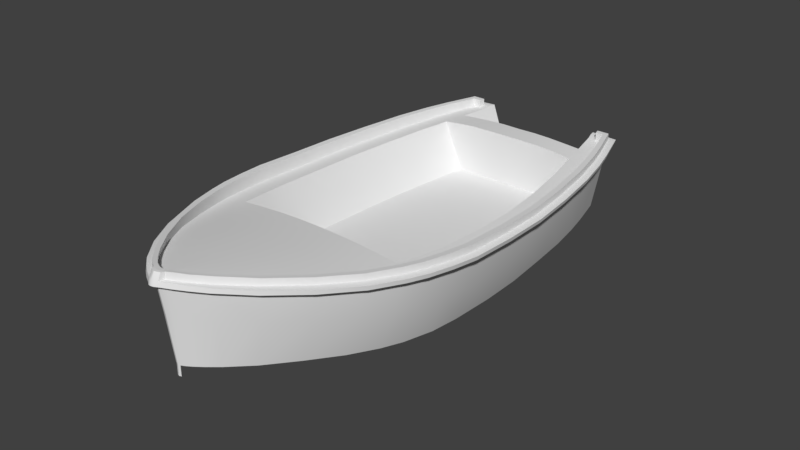 # Source: Boat_big_04.blend  (saved by Blender 2.79.1; exported with 4.5.12 LTS)
import bpy
from mathutils import Matrix  # noqa: F401  (used for matrix-valued properties, if any)

bpy.ops.wm.read_factory_settings(use_empty=True)
scene = bpy.context.scene
scene.name = 'Scene'

# ---- collections
col_collection_1 = bpy.data.collections.new('Collection 1'); scene.collection.children.link(col_collection_1)
col_collection_2 = bpy.data.collections.new('Collection 2'); scene.collection.children.link(col_collection_2)
col_collection_2.hide_render = True
col_collection_2.hide_viewport = True

# ---- materials (node trees are filled in below, after node groups)
mat_material_test = bpy.data.materials.new('Material_test')
mat_material_test.alpha_threshold = 0.0
mat_material_test.use_transparent_shadow = False
mat_material_test.roughness = 0.5
mat_glass = bpy.data.materials.new('Glass')
mat_glass.alpha_threshold = 0.0
mat_glass.use_transparent_shadow = False
mat_glass.roughness = 0.5

# ---- node groups
ng_auto_smooth = bpy.data.node_groups.new('Auto Smooth', 'GeometryNodeTree')
_s = ng_auto_smooth.interface.new_socket(name='Geometry', in_out='OUTPUT', socket_type='NodeSocketGeometry')
_s = ng_auto_smooth.interface.new_socket(name='Geometry', in_out='INPUT', socket_type='NodeSocketGeometry')
_s = ng_auto_smooth.interface.new_socket(name='Angle', in_out='INPUT', socket_type='NodeSocketFloat')
_s.subtype = 'ANGLE'
_s.min_value = 0.0
_s.max_value = 3.142
ng_auto_smooth.is_modifier = True
_N = ng_auto_smooth.nodes; _L = ng_auto_smooth.links
n0 = _N.new('NodeGroupOutput'); n0.name = 'Group Output'; n0.location = (480, -100)
n1 = _N.new('NodeGroupInput'); n1.name = 'Group Input'; n1.location = (-420, -300)
n2 = _N.new('NodeGroupInput'); n2.name = 'Group Input.001'; n2.location = (-60, -100)
n3 = _N.new('GeometryNodeSetShadeSmooth'); n3.name = 'Set Shade Smooth'; n3.location = (120, -100)
n3.domain = 'EDGE'
n4 = _N.new('GeometryNodeSetShadeSmooth'); n4.name = 'Set Shade Smooth.001'; n4.location = (300, -100)
n5 = _N.new('GeometryNodeInputMeshEdgeAngle'); n5.name = 'Edge Angle'; n5.location = (-420, -220)
n6 = _N.new('GeometryNodeInputEdgeSmooth'); n6.name = 'Is Edge Smooth'; n6.location = (-60, -160)
n7 = _N.new('GeometryNodeInputShadeSmooth'); n7.name = 'Is Face Smooth'; n7.location = (-240, -340)
n8 = _N.new('FunctionNodeBooleanMath'); n8.name = 'Boolean Math'; n8.location = (-60, -220)
n9 = _N.new('FunctionNodeCompare'); n9.name = 'Compare'; n9.location = (-240, -180)
n9.operation = 'LESS_EQUAL'
_L.new(n5.outputs[0], n9.inputs[0])
_L.new(n4.outputs[0], n0.inputs[0])
_L.new(n1.outputs[1], n9.inputs[1])
_L.new(n9.outputs[0], n8.inputs[0])
_L.new(n7.outputs[0], n8.inputs[1])
_L.new(n2.outputs[0], n3.inputs[0])
_L.new(n6.outputs[0], n3.inputs[1])
_L.new(n3.outputs[0], n4.inputs[0])
_L.new(n8.outputs[0], n3.inputs[2])
n0.is_active_output = True

# ---- material node trees
mat_material_test.use_nodes = True; mat_material_test.node_tree.nodes.clear()
_N = mat_material_test.node_tree.nodes; _L = mat_material_test.node_tree.links
n0 = _N.new('ShaderNodeOutputMaterial'); n0.name = 'Material Output'; n0.location = (300, 300)
n1 = _N.new('ShaderNodeBsdfPrincipled'); n1.name = 'Principled BSDF'; n1.location = (-70, 359)
n1.width = 150
n1.subsurface_method = 'BURLEY'
n1.inputs[3].default_value = 1.45
n1.inputs[9].default_value = (1.0, 1.0, 1.0)
n1.inputs[13].default_value = 0.25
_L.new(n1.outputs[0], n0.inputs[0])
n0.is_active_output = True
mat_glass.use_nodes = True; mat_glass.node_tree.nodes.clear()
_N = mat_glass.node_tree.nodes; _L = mat_glass.node_tree.links
n0 = _N.new('ShaderNodeOutputMaterial'); n0.name = 'Material Output'; n0.location = (300, 300)
n1 = _N.new('ShaderNodeBsdfGlass'); n1.name = 'Glass BSDF'; n1.location = (10, 300)
n1.distribution = 'BECKMANN'
n1.inputs[0].default_value = (0.8, 0.8, 0.8, 1.0)
n1.inputs[2].default_value = 1.45
_L.new(n1.outputs[0], n0.inputs[0])
n0.is_active_output = True

# ---- world
world_world = bpy.data.worlds.new('World'); scene.world = world_world
world_world.color = (0.05088, 0.05088, 0.05088)
world_world.use_sun_shadow = False
world_world.sun_shadow_jitter_overblur = 0.0
world_world.cycles.sampling_method = 'MANUAL'

# ---- meshes
me_cube_001 = bpy.data.meshes.new('Cube.001')
me_cube_001.from_pydata([(0.0, -0.9298, -0.03634), (0.0, 1.585, -0.08528), (0.2506, -2.488, -0.09876), (0.6738, -1.955, 0.5733), (0.7433, -1.629, -0.2203), (0.411, -2.265, -0.1314), (0.5505, -2.322, 0.6506), (0.7799, -1.993, 0.5987), (0.9714, -1.642, 0.5478), (1.085, -1.341, 0.5161), (1.142, -1.149, 0.4994), (1.09, 1.236, 0.4266), (1.161, 0.7641, 0.4255), (1.21, 0.2943, 0.4295), (1.222, -0.1721, 0.4407), (1.222, -0.6359, 0.4639), (0.9753, -0.01901, -0.3535), (0.9663, 0.3913, -0.3555), (0.8864, 1.257, -0.3525), (0.9419, 1.833, 0.4273), (0.7825, 1.833, -0.3472), (1.012, 1.586, 0.4275), (0.0, -0.6992, -0.05326), (0.6837, -0.6988, -0.05371), (0.5859, 1.31, -0.08819), (0.6446, 0.8653, -0.09281), (0.6818, 0.4457, -0.09311), (0.697, -0.01479, -0.08541), (0.6949, -0.401, -0.07057), (0.0, -0.401, -0.07056), (0.0, -0.01537, -0.08537), (0.0, 0.8635, -0.09277), (0.5384, 1.585, -0.08527), (1.189, -0.8979, 0.4809), (0.9348, -0.636, 0.4083), (0.9045, -0.8973, 0.4286), (0.9476, -0.1715, 0.3859), (0.9399, 0.296, 0.3771), (0.8935, 0.764, 0.3799), (0.7477, 1.586, 0.4007), (0.8219, 1.236, 0.3905), (0.4848, 2.182, -0.3479), (0.6248, 2.183, 0.4268), (0.1657, -2.58, -0.08727), (0.8679, -1.149, 0.4521), (0.8272, -1.325, 0.4737), (0.7448, -1.606, 0.5157), (0.6088, -1.943, 0.5791), (0.4358, -2.282, 0.6425), (0.6994, 1.833, 0.4063), (0.6353, -0.9265, -0.03983), (0.832, -1.615, 0.5066), (0.0, -2.706, -0.07221), (0.0, -1.149, 0.5014), (0.0, -1.315, 0.5214), (0.0, -1.587, 0.5591), (0.0, -1.921, 0.6085), (0.0, -2.269, 0.6595), (0.0, 1.822, 0.4384), (0.0, 1.568, 0.4463), (0.0, 0.4456, -0.09311), (0.0, 1.31, -0.08815), (0.0, -2.766, 0.3958), (0.0, 2.182, 0.1089), (1.02, 1.236, 0.06769), (0.5162, -2.312, 0.3207), (0.7311, -1.985, 0.2578), (0.9089, -1.645, 0.1997), (1.017, -1.354, 0.1607), (1.073, -1.151, 0.1354), (1.087, 0.7909, 0.06459), (1.134, 0.3147, 0.06315), (1.145, -0.1207, 0.0604), (1.146, -0.5808, 0.07748), (0.8809, 1.833, 0.07314), (0.9466, 1.585, 0.07152), (1.115, -0.8798, 0.1117), (0.5102, 2.182, 0.1089), (0.1876, -2.642, 0.3766), (0.0, 1.83, 0.1058), (0.5798, 1.833, 0.108), (1.2, 0.2951, 0.3892), (0.5455, -2.332, 0.6117), (1.212, -0.1701, 0.3995), (0.7732, -2.0, 0.5595), (1.003, 1.586, 0.3875), (1.212, -0.6362, 0.4224), (0.9631, -1.65, 0.5089), (0.1982, -2.677, 0.6703), (0.5287, 2.182, 0.07007), (0.0, 2.182, 0.0685), (1.076, -1.349, 0.4766), (0.0, -2.812, 0.6937), (1.133, -1.156, 0.4596), (0.9338, 1.833, 0.3873), (1.151, 0.7641, 0.3853), (1.081, 1.236, 0.3866), (1.18, -0.9003, 0.4407), (0.65, 2.183, 0.3881), (0.0, -2.862, 0.7364), (0.0, 2.249, 0.109), (0.0, 2.249, 0.06856), (0.0, -2.874, 0.6957), (1.278, 0.2956, 0.4181), (1.228, 0.7694, 0.4143), (0.235, -2.717, 0.7145), (0.5988, -2.359, 0.6475), (0.8381, -2.026, 0.5928), (1.035, -1.664, 0.5398), (1.152, -1.356, 0.5074), (1.211, -1.16, 0.4903), (1.157, 1.245, 0.4157), (1.006, 1.85, 0.4166), (1.29, -0.1744, 0.4296), (1.291, -0.6421, 0.4535), (1.258, -0.9074, 0.4712), (1.078, 1.599, 0.4165), (0.9984, 1.85, 0.3766), (1.069, 1.599, 0.3764), (1.249, -0.9103, 0.4309), (0.6107, 2.25, 0.427), (0.4964, 2.249, 0.109), (0.2328, -2.729, 0.6722), (0.5149, 2.249, 0.07012), (1.268, 0.2962, 0.3776), (0.5936, -2.369, 0.6086), (1.28, -0.1731, 0.3884), (0.8311, -2.034, 0.5538), (1.281, -0.643, 0.4121), (1.026, -1.672, 0.5008), (1.143, -1.363, 0.4677), (1.201, -1.167, 0.4504), (0.9289, -1.331, 0.4639), (1.218, 0.7694, 0.374), (1.148, 1.245, 0.3755), (0.6359, 2.25, 0.3882), (0.0, 2.182, -0.3485), (0.0, 2.127, 0.1089), (0.8253, 2.183, 0.4266), (0.6945, 2.182, -0.3464), (0.6364, 2.127, 0.4122), (0.9763, -1.151, 0.4421), (0.9274, 1.236, 0.3817), (0.521, 2.127, 0.1089), (1.056, -0.166, 0.377), (1.049, -0.631, 0.3978), (0.8631, 2.252, 0.3782), (0.3367, -2.565, 0.692), (0.9066, -1.11, -0.2886), (0.843, -1.33, -0.2662), (0.5837, -1.958, -0.1727), (0.9762, -0.4917, -0.3334), (0.933, 0.8482, -0.3474), (0.8893, 1.833, 0.3902), (1.161, -0.6284, 0.391), (1.163, -0.1631, 0.3712), (1.032, 1.236, 0.3741), (1.084, -1.151, 0.4343), (1.03, -1.337, 0.4556), (0.9186, -1.624, 0.498), (0.7387, -1.969, 0.567), (0.5116, -2.3, 0.6375), (0.8331, 1.591, -0.3495), (0.9625, -0.8023, -0.3123), (1.128, -0.8918, 0.4123), (1.152, 0.2984, 0.3644), (1.103, 0.7649, 0.3657), (0.9546, 1.586, 0.3833), (0.2985, -2.552, 0.3624), (0.7716, 2.182, 0.07405), (0.8181, 2.183, 0.3863), (0.3157, -2.579, 0.6533), (0.3596, -2.615, 0.6933), (0.8773, 2.247, 0.4172), (0.3561, -2.626, 0.6536), (0.306, -2.541, 0.6858), (0.1691, -2.675, 0.7119), (0.0, -2.77, 0.73), (0.1469, -2.636, 0.7085), (0.0, -2.692, 0.7219), (0.2661, -2.512, 0.6851), (0.0, -2.474, 0.6903), (0.7909, 2.127, 0.3995), (0.4737, -2.291, 0.6401), (1.047, 0.2978, 0.3695), (0.9988, 0.7646, 0.3719), (0.6433, 2.182, 0.07194), (0.7365, 2.248, 0.4215), (0.7945, 1.833, 0.3983), (1.017, -0.8943, 0.4192), (0.8514, 1.586, 0.3918), (0.7293, 2.183, 0.3869), (0.0, -2.727, 0.7255), (0.1578, -2.656, 0.7103), (0.286, -2.526, 0.6855), (0.7137, 2.127, 0.406), (0.5837, 2.182, -0.3472), (0.7005, 2.183, 0.4263), (0.743, 2.251, 0.3829), (0.0, -2.753, 0.7911), (0.0, -2.798, 0.798), (1.21, 0.2951, 0.4925), (1.161, 0.7644, 0.4883), (0.3371, -2.547, 0.7541), (0.5508, -2.306, 0.7111), (0.7799, -1.979, 0.6595), (0.9714, -1.628, 0.609), (1.085, -1.33, 0.578), (1.142, -1.139, 0.5616), (1.09, 1.236, 0.4893), (1.222, -0.1709, 0.5041), (1.222, -0.6324, 0.5274), (1.189, -0.8921, 0.5436), (1.012, 1.586, 0.4901), (0.9419, 1.833, 0.4899), (0.8893, 1.833, 0.489), (1.128, -0.8918, 0.5394), (0.9546, 1.586, 0.4885), (0.8253, 2.183, 0.4893), (1.161, -0.6323, 0.523), (1.163, -0.1708, 0.5), (1.032, 1.236, 0.4868), (1.083, -1.139, 0.5581), (1.03, -1.325, 0.5749), (0.9186, -1.613, 0.6061), (0.7387, -1.958, 0.6571), (0.5119, -2.285, 0.7086), (1.152, 0.2954, 0.4886), (1.103, 0.7643, 0.4849), (0.1841, -2.643, 0.7725), (0.3064, -2.524, 0.7509), (0.7909, 2.127, 0.4891), (0.7137, 2.127, 0.4892), (0.7005, 2.183, 0.4893), (0.1021, -2.641, -0.08002), (0.05341, -2.68, -0.07524), (0.02136, -2.699, -0.07287), (0.6515, -1.149, 0.4731), (0.4343, -1.149, 0.4898), (0.2172, -1.149, 0.499), (0.6209, -1.322, 0.4945), (0.4141, -1.32, 0.5106), (0.2071, -1.318, 0.5193), (0.5591, -1.602, 0.5355), (0.373, -1.597, 0.5502), (0.1866, -1.592, 0.5576), (0.4569, -1.94, 0.594), (0.3048, -1.934, 0.6036), (0.1525, -1.928, 0.608), (0.3277, -2.28, 0.6506), (0.2189, -2.276, 0.656), (0.1097, -2.272, 0.6589), (0.5127, -0.6992, -0.05328), (0.3418, -0.6992, -0.05326), (0.1709, -0.6992, -0.05326), (0.5212, -0.401, -0.07056), (0.3475, -0.401, -0.07056), (0.1737, -0.401, -0.07056), (0.5228, -0.01537, -0.08537), (0.3485, -0.01537, -0.08537), (0.1743, -0.01537, -0.08537), (0.4835, 0.8635, -0.09277), (0.3223, 0.8635, -0.09277), (0.1612, 0.8635, -0.09277), (0.1848, 1.826, 0.439), (0.3537, 1.832, 0.4306), (0.5246, 1.833, 0.4191), (0.196, 1.571, 0.4444), (0.3836, 1.583, 0.4361), (0.5609, 1.586, 0.4216), (0.1704, 0.4456, -0.09311), (0.3409, 0.4456, -0.09311), (0.5113, 0.4456, -0.09311), (0.1465, 1.31, -0.08815), (0.2929, 1.31, -0.08815), (0.4394, 1.31, -0.08815), (0.02308, -2.759, 0.3947), (0.05818, -2.739, 0.3916), (0.1126, -2.7, 0.3856), (0.3826, 2.182, 0.1089), (0.2551, 2.182, 0.1089), (0.1275, 2.182, 0.1089), (0.4038, 1.585, -0.08527), (0.2692, 1.585, -0.08526), (0.1348, 1.585, -0.08526), (0.4348, 1.833, 0.108), (0.2909, 1.832, 0.1078), (0.1469, 1.831, 0.1066), (0.1188, -2.74, 0.6813), (0.06125, -2.782, 0.6886), (0.02422, -2.804, 0.6925), (0.1322, 2.182, 0.06889), (0.2644, 2.182, 0.06929), (0.3965, 2.182, 0.06968), (0.02782, -2.855, 0.7348), (0.04893, -2.838, 0.732), (0.1408, -2.783, 0.7253), (0.3723, 2.249, 0.109), (0.2482, 2.249, 0.109), (0.1241, 2.249, 0.109), (0.1394, -2.796, 0.6838), (0.04825, -2.85, 0.6914), (0.02737, -2.867, 0.6948), (0.1287, 2.249, 0.06895), (0.2574, 2.249, 0.06934), (0.3862, 2.249, 0.06973), (0.1302, 2.127, 0.1089), (0.2605, 2.127, 0.1089), (0.3907, 2.127, 0.1089), (0.02058, -2.767, 0.7295), (0.04757, -2.759, 0.728), (0.09161, -2.737, 0.7239), (0.4759, -0.9288, -0.03725), (0.3173, -0.9298, -0.03638), (0.1591, -0.9298, -0.03634), (0.09039, -2.68, 0.7171), (0.05854, -2.689, 0.7193), (0.02314, -2.694, 0.7205), (0.07237, -2.481, 0.6896), (0.1418, -2.489, 0.6888), (0.2076, -2.499, 0.687), (0.1212, 2.182, -0.3484), (0.2424, 2.182, -0.3482), (0.3636, 2.182, -0.3481), (0.02153, -2.727, 0.7247), (0.05018, -2.723, 0.7237), (0.09035, -2.709, 0.7206), (0.02196, -2.749, 0.7905), (0.04888, -2.739, 0.7891), (0.09619, -2.714, 0.7841), (0.2076, -2.673, 0.7769), (0.2059, -2.685, 0.7152), (0.1139, -2.746, 0.793), (0.1174, -2.753, 0.7263), (0.06312, -2.785, 0.7327), (0.0633, -2.777, 0.7947), (0.03084, -2.793, 0.7972), (0.0, -2.827, 0.7994), (0.0254, -2.819, 0.7981), (0.04791, -2.806, 0.7962), (0.0, -2.706, -0.1742), (0.02136, -2.699, -0.1748)], [], [(8, 7, 107, 108), (15, 33, 115, 114), (7, 6, 106, 107), (14, 15, 114, 113), (98, 89, 123, 135), (172, 174, 125, 106), (13, 14, 113, 103), (291, 90, 101, 303), (138, 19, 112, 173), (11, 12, 104, 111), (81, 95, 133, 124), (147, 172, 106, 6), (153, 167, 217, 215), (65, 66, 84, 82), (66, 67, 87, 84), (67, 68, 91, 87), (68, 69, 93, 91), (158, 159, 224, 223), (8, 9, 207, 206), (14, 13, 201, 210), (154, 164, 216, 219), (144, 36, 34, 145), (184, 37, 36, 144), (185, 38, 37, 184), (142, 40, 38, 185), (264, 58, 59, 267), (76, 163, 151, 73), (70, 152, 18, 64), (71, 17, 152, 70), (72, 16, 17, 71), (47, 48, 183, 3), (74, 94, 85, 75), (73, 151, 16, 72), (257, 29, 22, 254), (273, 61, 31, 263), (64, 18, 162, 75), (27, 36, 37, 26), (28, 34, 36, 27), (24, 40, 39, 32), (23, 35, 34, 28), (267, 59, 1, 284), (26, 37, 38, 25), (25, 38, 40, 24), (195, 188, 153, 182), (189, 35, 44, 141), (246, 249, 48, 47), (243, 246, 47, 46), (240, 243, 46, 45), (237, 240, 45, 44), (186, 89, 98, 191), (326, 311, 176, 193), (278, 78, 88, 288), (188, 49, 39, 190), (189, 145, 34, 35), (312, 50, 23, 252), (237, 44, 50, 312), (35, 23, 50, 44), (190, 39, 40, 142), (273, 284, 1, 61), (263, 31, 60, 270), (260, 270, 60, 30), (257, 260, 30, 29), (69, 148, 163, 76), (86, 83, 126, 128), (234, 43, 78, 278), (93, 97, 119, 131), (20, 74, 75, 162), (149, 148, 69, 68), (4, 149, 68, 67), (150, 4, 67, 66), (82, 125, 174, 171), (5, 150, 66, 65), (308, 285, 80, 143), (264, 287, 79, 58), (140, 143, 80, 49), (87, 91, 130, 129), (82, 84, 127, 125), (96, 64, 75, 85), (46, 47, 3, 51), (83, 72, 71, 81), (95, 70, 64, 96), (97, 76, 73, 86), (65, 82, 171, 168), (85, 94, 117, 118), (93, 69, 76, 97), (86, 73, 72, 83), (81, 71, 70, 95), (191, 98, 135, 198), (110, 131, 119, 115), (111, 134, 118, 116), (45, 46, 51, 132), (114, 128, 126, 113), (113, 126, 124, 103), (103, 124, 133, 104), (104, 133, 134, 111), (115, 119, 128, 114), (302, 294, 99, 102), (129, 108, 107, 127), (305, 297, 121, 123), (131, 110, 109, 130), (117, 112, 116, 118), (174, 172, 105, 122), (127, 107, 106, 125), (130, 109, 108, 129), (123, 121, 120, 135), (9, 8, 108, 109), (10, 9, 109, 110), (33, 10, 110, 115), (288, 88, 122, 300), (21, 11, 111, 116), (77, 42, 120, 121), (84, 87, 129, 127), (279, 77, 121, 297), (96, 85, 118, 134), (19, 21, 116, 112), (44, 45, 132, 141), (83, 81, 124, 126), (95, 96, 134, 133), (12, 13, 103, 104), (97, 86, 128, 119), (91, 93, 131, 130), (94, 170, 146, 117), (112, 117, 146, 173), (94, 74, 169, 170), (42, 77, 143, 140), (279, 308, 143, 77), (180, 178, 193, 194), (321, 136, 90, 291), (48, 180, 194, 183), (198, 187, 173, 146), (74, 20, 139, 169), (88, 171, 174, 122), (196, 186, 169, 139), (197, 138, 173, 187), (159, 160, 225, 224), (7, 8, 206, 205), (167, 156, 221, 217), (160, 161, 226, 225), (6, 7, 205, 204), (12, 11, 209, 202), (155, 154, 219, 220), (147, 6, 204, 203), (3, 183, 161, 160), (51, 3, 160, 159), (132, 51, 159, 158), (141, 132, 158, 157), (165, 155, 220, 227), (78, 168, 171, 88), (194, 193, 176, 175), (11, 21, 213, 209), (43, 2, 168, 78), (320, 315, 178, 180), (183, 194, 175, 161), (249, 320, 180, 48), (19, 138, 218, 214), (140, 195, 197, 42), (42, 197, 187, 120), (65, 168, 2, 5), (135, 120, 187, 198), (170, 191, 198, 146), (167, 190, 142, 156), (164, 154, 145, 189), (153, 188, 190, 167), (315, 326, 193, 178), (169, 186, 191, 170), (164, 189, 141, 157), (140, 49, 188, 195), (156, 142, 185, 166), (166, 185, 184, 165), (165, 184, 144, 155), (155, 144, 145, 154), (226, 230, 203, 204), (222, 223, 207, 208), (223, 224, 206, 207), (224, 225, 205, 206), (225, 226, 204, 205), (213, 217, 221, 209), (212, 211, 219, 216), (214, 215, 217, 213), (212, 216, 222, 208), (232, 231, 218, 233), (209, 221, 228, 202), (202, 228, 227, 201), (201, 227, 220, 210), (210, 220, 219, 211), (214, 218, 231, 215), (15, 14, 210, 211), (138, 197, 233, 218), (9, 10, 208, 207), (157, 158, 223, 222), (33, 15, 211, 212), (161, 175, 230, 226), (182, 153, 215, 231), (164, 157, 222, 216), (21, 19, 214, 213), (197, 195, 232, 233), (195, 182, 231, 232), (175, 176, 229, 230), (309, 177, 199, 327), (10, 33, 212, 208), (13, 12, 202, 201), (156, 166, 228, 221), (166, 165, 227, 228), (176, 311, 329, 229), (311, 310, 328, 329), (310, 309, 327, 328), (179, 192, 324, 317), (317, 324, 325, 316), (316, 325, 326, 315), (57, 181, 318, 251), (251, 318, 319, 250), (250, 319, 320, 249), (181, 179, 317, 318), (318, 317, 316, 319), (319, 316, 315, 320), (63, 137, 306, 281), (281, 306, 307, 280), (280, 307, 308, 279), (63, 281, 299, 100), (281, 280, 298, 299), (280, 279, 297, 298), (92, 290, 302, 102), (290, 289, 301, 302), (289, 288, 300, 301), (101, 100, 299, 303), (303, 299, 298, 304), (304, 298, 297, 305), (122, 105, 296, 300), (300, 296, 295, 301), (301, 295, 294, 302), (49, 80, 285, 266), (266, 285, 286, 265), (265, 286, 287, 264), (137, 79, 287, 306), (306, 287, 286, 307), (307, 286, 285, 308), (41, 89, 186, 196), (41, 323, 293, 89), (323, 322, 292, 293), (322, 321, 291, 292), (52, 236, 276, 62), (236, 235, 277, 276), (28, 27, 258, 255), (255, 258, 259, 256), (256, 259, 260, 257), (27, 26, 272, 258), (258, 272, 271, 259), (259, 271, 270, 260), (25, 261, 272, 26), (261, 262, 271, 272), (262, 263, 270, 271), (24, 32, 282, 275), (275, 282, 283, 274), (274, 283, 284, 273), (53, 239, 314, 0), (239, 238, 313, 314), (238, 237, 312, 313), (0, 314, 254, 22), (314, 313, 253, 254), (313, 312, 252, 253), (62, 276, 290, 92), (276, 277, 289, 290), (277, 278, 288, 289), (192, 177, 309, 324), (324, 309, 310, 325), (325, 310, 311, 326), (53, 54, 242, 239), (239, 242, 241, 238), (238, 241, 240, 237), (54, 55, 245, 242), (242, 245, 244, 241), (241, 244, 243, 240), (55, 56, 248, 245), (245, 248, 247, 244), (244, 247, 246, 243), (56, 57, 251, 248), (248, 251, 250, 247), (247, 250, 249, 246), (39, 269, 282, 32), (269, 268, 283, 282), (268, 267, 284, 283), (24, 275, 261, 25), (275, 274, 262, 261), (274, 273, 263, 262), (28, 255, 252, 23), (255, 256, 253, 252), (256, 257, 254, 253), (49, 266, 269, 39), (266, 265, 268, 269), (265, 264, 267, 268), (89, 293, 305, 123), (293, 292, 304, 305), (292, 291, 303, 304), (235, 234, 278, 277), (330, 203, 230, 229), (147, 203, 330, 331), (105, 172, 147, 331), (332, 330, 229, 329), (331, 330, 332, 333), (296, 105, 331, 333), (334, 295, 296, 333), (335, 334, 333, 332), (328, 335, 332, 329), (200, 336, 327, 199), (327, 336, 335, 328), (295, 339, 338, 294), (294, 338, 337, 99), (339, 335, 336, 338), (337, 338, 336, 200), (295, 334, 335, 339), (236, 52, 340, 341)])
me_cube_001.polygons.foreach_set('use_smooth', [1, 1, 1, 1, 1, 1, 1, 1, 1, 1, 1, 1, 1, 1, 1, 1, 1, 1, 1, 1, 1, 1, 1, 1, 1, 1, 1, 1, 1, 1, 1, 1, 1, 1, 1, 1, 1, 1, 1, 1, 1, 1, 1, 1, 1, 1, 1, 1, 1, 1, 1, 1, 1, 1, 1, 1, 1, 1, 1, 1, 1, 1, 1, 1, 1, 1, 1, 1, 1, 1, 1, 1, 1, 1, 1, 1, 1, 1, 1, 1, 1, 1, 1, 1, 1, 1, 1, 1, 1, 1, 1, 1, 1, 1, 1, 1, 1, 1, 1, 1, 1, 1, 1, 1, 1, 1, 1, 1, 1, 1, 1, 1, 1, 1, 1, 1, 1, 1, 1, 1, 1, 1, 1, 1, 1, 1, 1, 1, 1, 1, 1, 1, 1, 1, 1, 1, 1, 1, 1, 1, 1, 1, 1, 1, 1, 1, 1, 1, 1, 1, 1, 1, 1, 1, 1, 1, 1, 1, 1, 1, 1, 1, 1, 1, 1, 1, 1, 1, 1, 1, 1, 1, 1, 1, 1, 1, 1, 1, 1, 1, 1, 1, 1, 1, 1, 1, 1, 1, 1, 1, 1, 1, 1, 1, 1, 1, 1, 1, 1, 1, 1, 1, 1, 1, 1, 1, 1, 1, 1, 1, 1, 1, 1, 1, 1, 1, 1, 1, 1, 1, 1, 1, 1, 1, 1, 1, 1, 1, 1, 1, 1, 1, 1, 1, 1, 1, 1, 1, 1, 1, 1, 1, 1, 1, 1, 1, 1, 1, 1, 1, 1, 1, 1, 1, 1, 1, 1, 1, 1, 1, 1, 1, 1, 1, 1, 1, 1, 1, 1, 1, 1, 1, 1, 1, 1, 1, 1, 1, 1, 1, 1, 1, 1, 1, 1, 1, 1, 1, 1, 1, 1, 1, 1, 1, 1, 1, 1, 1, 1, 1, 1, 1, 1, 1, 1, 1, 1, 1, 0, 1, 1])
_ca = me_cube_001.color_attributes.new('Col', 'BYTE_COLOR', 'CORNER')
_ca.data.foreach_set('color', [1.0, 1.0, 1.0, 1.0, 1.0, 1.0, 1.0, 1.0, 1.0, 1.0, 1.0, 1.0, 1.0, 1.0, 1.0, 1.0, 1.0, 1.0, 1.0, 1.0, 1.0, 1.0, 1.0, 1.0, 1.0, 1.0, 1.0, 1.0, 1.0, 1.0, 1.0, 1.0, 1.0, 1.0, 1.0, 1.0, 1.0, 1.0, 1.0, 1.0, 1.0, 1.0, 1.0, 1.0, 1.0, 1.0, 1.0, 1.0, 1.0, 1.0, 1.0, 1.0, 1.0, 1.0, 1.0, 1.0, 1.0, 1.0, 1.0, 1.0, 1.0, 1.0, 1.0, 1.0, 1.0, 1.0, 1.0, 1.0, 1.0, 1.0, 1.0, 1.0, 1.0, 1.0, 1.0, 1.0, 1.0, 1.0, 1.0, 1.0, 1.0, 1.0, 1.0, 1.0, 1.0, 1.0, 1.0, 1.0, 1.0, 1.0, 1.0, 1.0, 1.0, 1.0, 1.0, 1.0, 1.0, 1.0, 1.0, 1.0, 1.0, 1.0, 1.0, 1.0, 1.0, 1.0, 1.0, 1.0, 1.0, 1.0, 1.0, 1.0, 1.0, 1.0, 1.0, 1.0, 1.0, 1.0, 1.0, 1.0, 1.0, 1.0, 1.0, 1.0, 1.0, 1.0, 1.0, 1.0, 1.0, 1.0, 1.0, 1.0, 1.0, 1.0, 1.0, 1.0, 1.0, 1.0, 1.0, 1.0, 1.0, 1.0, 1.0, 1.0, 1.0, 1.0, 1.0, 1.0, 1.0, 1.0, 1.0, 1.0, 1.0, 1.0, 1.0, 1.0, 1.0, 1.0, 1.0, 1.0, 1.0, 1.0, 1.0, 1.0, 1.0, 1.0, 1.0, 1.0, 1.0, 1.0, 1.0, 1.0, 1.0, 1.0, 1.0, 1.0, 1.0, 1.0, 1.0, 1.0, 1.0, 1.0, 1.0, 1.0, 1.0, 1.0, 1.0, 1.0, 1.0, 1.0, 1.0, 1.0, 1.0, 1.0, 1.0, 1.0, 1.0, 1.0, 1.0, 1.0, 1.0, 1.0, 1.0, 1.0, 1.0, 1.0, 1.0, 1.0, 1.0, 1.0, 1.0, 1.0, 1.0, 1.0, 1.0, 1.0, 1.0, 1.0, 1.0, 1.0, 1.0, 1.0, 1.0, 1.0, 1.0, 1.0, 1.0, 1.0, 1.0, 1.0, 1.0, 1.0, 1.0, 1.0, 1.0, 1.0, 1.0, 1.0, 1.0, 1.0, 1.0, 1.0, 1.0, 1.0, 1.0, 1.0, 1.0, 1.0, 1.0, 1.0, 1.0, 1.0, 1.0, 1.0, 1.0, 1.0, 1.0, 1.0, 1.0, 1.0, 1.0, 1.0, 1.0, 1.0, 1.0, 1.0, 1.0, 1.0, 1.0, 1.0, 1.0, 1.0, 1.0, 1.0, 1.0, 1.0, 1.0, 1.0, 1.0, 1.0, 1.0, 1.0, 1.0, 1.0, 1.0, 1.0, 1.0, 1.0, 1.0, 1.0, 1.0, 1.0, 1.0, 1.0, 1.0, 1.0, 1.0, 1.0, 1.0, 1.0, 1.0, 1.0, 1.0, 1.0, 1.0, 1.0, 1.0, 1.0, 1.0, 1.0, 1.0, 1.0, 1.0, 1.0, 1.0, 1.0, 1.0, 1.0, 1.0, 1.0, 1.0, 1.0, 1.0, 1.0, 1.0, 1.0, 1.0, 1.0, 1.0, 1.0, 1.0, 1.0, 1.0, 1.0, 1.0, 1.0, 1.0, 1.0, 1.0, 1.0, 1.0, 1.0, 1.0, 1.0, 1.0, 1.0, 1.0, 1.0, 1.0, 1.0, 1.0, 1.0, 1.0, 1.0, 1.0, 1.0, 1.0, 1.0, 1.0, 1.0, 1.0, 1.0, 1.0, 1.0, 1.0, 1.0, 1.0, 1.0, 1.0, 1.0, 1.0, 1.0, 1.0, 1.0, 1.0, 1.0, 1.0, 1.0, 1.0, 1.0, 1.0, 1.0, 1.0, 1.0, 1.0, 1.0, 1.0, 1.0, 1.0, 1.0, 1.0, 1.0, 1.0, 1.0, 1.0, 1.0, 1.0, 1.0, 1.0, 1.0, 1.0, 1.0, 1.0, 1.0, 1.0, 1.0, 1.0, 1.0, 1.0, 1.0, 1.0, 1.0, 1.0, 1.0, 1.0, 1.0, 1.0, 1.0, 1.0, 1.0, 1.0, 1.0, 1.0, 1.0, 1.0, 1.0, 1.0, 1.0, 1.0, 1.0, 1.0, 1.0, 1.0, 1.0, 1.0, 1.0, 1.0, 1.0, 1.0, 1.0, 1.0, 1.0, 1.0, 1.0, 1.0, 1.0, 1.0, 1.0, 1.0, 1.0, 1.0, 1.0, 1.0, 1.0, 1.0, 1.0, 1.0, 1.0, 1.0, 1.0, 1.0, 1.0, 1.0, 1.0, 1.0, 1.0, 1.0, 1.0, 1.0, 1.0, 1.0, 1.0, 1.0, 1.0, 1.0, 1.0, 1.0, 1.0, 1.0, 1.0, 1.0, 1.0, 1.0, 1.0, 1.0, 1.0, 1.0, 1.0, 1.0, 1.0, 1.0, 1.0, 1.0, 1.0, 1.0, 1.0, 1.0, 1.0, 1.0, 1.0, 1.0, 1.0, 1.0, 1.0, 1.0, 1.0, 1.0, 1.0, 1.0, 1.0, 1.0, 1.0, 1.0, 1.0, 1.0, 1.0, 1.0, 1.0, 1.0, 1.0, 1.0, 1.0, 1.0, 1.0, 1.0, 1.0, 1.0, 1.0, 1.0, 1.0, 1.0, 1.0, 1.0, 1.0, 1.0, 1.0, 1.0, 1.0, 1.0, 1.0, 1.0, 1.0, 1.0, 1.0, 1.0, 1.0, 1.0, 1.0, 1.0, 1.0, 1.0, 1.0, 1.0, 1.0, 1.0, 1.0, 1.0, 1.0, 1.0, 1.0, 1.0, 1.0, 1.0, 1.0, 1.0, 1.0, 1.0, 1.0, 1.0, 1.0, 1.0, 1.0, 1.0, 1.0, 1.0, 1.0, 1.0, 1.0, 1.0, 1.0, 1.0, 1.0, 1.0, 1.0, 1.0, 1.0, 1.0, 1.0, 1.0, 1.0, 1.0, 1.0, 1.0, 1.0, 1.0, 1.0, 1.0, 1.0, 1.0, 1.0, 1.0, 1.0, 1.0, 1.0, 1.0, 1.0, 1.0, 1.0, 1.0, 1.0, 1.0, 1.0, 1.0, 1.0, 1.0, 1.0, 1.0, 1.0, 1.0, 1.0, 1.0, 1.0, 1.0, 1.0, 1.0, 1.0, 1.0, 1.0, 1.0, 1.0, 1.0, 1.0, 1.0, 1.0, 1.0, 1.0, 1.0, 1.0, 1.0, 1.0, 1.0, 1.0, 1.0, 1.0, 1.0, 1.0, 1.0, 1.0, 1.0, 1.0, 1.0, 1.0, 1.0, 1.0, 1.0, 1.0, 1.0, 1.0, 1.0, 1.0, 1.0, 1.0, 1.0, 1.0, 1.0, 1.0, 1.0, 1.0, 1.0, 1.0, 1.0, 1.0, 1.0, 1.0, 1.0, 1.0, 1.0, 1.0, 1.0, 1.0, 1.0, 1.0, 1.0, 1.0, 1.0, 1.0, 1.0, 1.0, 1.0, 1.0, 1.0, 1.0, 1.0, 1.0, 1.0, 1.0, 1.0, 1.0, 1.0, 1.0, 1.0, 1.0, 1.0, 1.0, 1.0, 1.0, 1.0, 1.0, 1.0, 1.0, 1.0, 1.0, 1.0, 1.0, 1.0, 1.0, 1.0, 1.0, 1.0, 1.0, 1.0, 1.0, 1.0, 1.0, 1.0, 1.0, 1.0, 1.0, 1.0, 1.0, 1.0, 1.0, 1.0, 1.0, 1.0, 1.0, 1.0, 1.0, 1.0, 1.0, 1.0, 1.0, 1.0, 1.0, 1.0, 1.0, 1.0, 1.0, 1.0, 1.0, 1.0, 1.0, 1.0, 1.0, 1.0, 1.0, 1.0, 1.0, 1.0, 1.0, 1.0, 1.0, 1.0, 1.0, 1.0, 1.0, 1.0, 1.0, 1.0, 1.0, 1.0, 1.0, 1.0, 1.0, 1.0, 1.0, 1.0, 1.0, 1.0, 1.0, 1.0, 1.0, 1.0, 1.0, 1.0, 1.0, 1.0, 1.0, 1.0, 1.0, 1.0, 1.0, 1.0, 1.0, 1.0, 1.0, 1.0, 1.0, 1.0, 1.0, 1.0, 1.0, 1.0, 1.0, 1.0, 1.0, 1.0, 1.0, 1.0, 1.0, 1.0, 1.0, 1.0, 1.0, 1.0, 1.0, 1.0, 1.0, 1.0, 1.0, 1.0, 1.0, 1.0, 1.0, 1.0, 1.0, 1.0, 1.0, 1.0, 1.0, 1.0, 1.0, 1.0, 1.0, 1.0, 1.0, 1.0, 1.0, 1.0, 1.0, 1.0, 1.0, 1.0, 1.0, 1.0, 1.0, 1.0, 1.0, 1.0, 1.0, 1.0, 1.0, 1.0, 1.0, 1.0, 1.0, 1.0, 1.0, 1.0, 1.0, 1.0, 1.0, 1.0, 1.0, 1.0, 1.0, 1.0, 1.0, 1.0, 1.0, 1.0, 1.0, 1.0, 1.0, 1.0, 1.0, 1.0, 1.0, 1.0, 1.0, 1.0, 1.0, 1.0, 1.0, 1.0, 1.0, 1.0, 1.0, 1.0, 1.0, 1.0, 1.0, 1.0, 1.0, 1.0, 1.0, 1.0, 1.0, 1.0, 1.0, 1.0, 1.0, 1.0, 1.0, 1.0, 1.0, 1.0, 1.0, 1.0, 1.0, 1.0, 1.0, 1.0, 1.0, 1.0, 1.0, 1.0, 1.0, 1.0, 1.0, 1.0, 1.0, 1.0, 1.0, 1.0, 1.0, 1.0, 1.0, 1.0, 1.0, 1.0, 1.0, 1.0, 1.0, 1.0, 1.0, 1.0, 1.0, 1.0, 1.0, 1.0, 1.0, 1.0, 1.0, 1.0, 1.0, 1.0, 1.0, 1.0, 1.0, 1.0, 1.0, 1.0, 1.0, 1.0, 1.0, 1.0, 1.0, 1.0, 1.0, 1.0, 1.0, 1.0, 1.0, 1.0, 1.0, 1.0, 1.0, 1.0, 1.0, 1.0, 1.0, 1.0, 1.0, 1.0, 1.0, 1.0, 1.0, 1.0, 1.0, 1.0, 1.0, 1.0, 1.0, 1.0, 1.0, 1.0, 1.0, 1.0, 1.0, 1.0, 1.0, 1.0, 1.0, 1.0, 1.0, 1.0, 1.0, 1.0, 1.0, 1.0, 1.0, 1.0, 1.0, 1.0, 1.0, 1.0, 1.0, 1.0, 1.0, 1.0, 1.0, 1.0, 1.0, 1.0, 1.0, 1.0, 1.0, 1.0, 1.0, 1.0, 1.0, 1.0, 1.0, 1.0, 1.0, 1.0, 1.0, 1.0, 1.0, 1.0, 1.0, 1.0, 1.0, 1.0, 1.0, 1.0, 1.0, 1.0, 1.0, 1.0, 1.0, 1.0, 1.0, 1.0, 1.0, 1.0, 1.0, 1.0, 1.0, 1.0, 1.0, 1.0, 1.0, 1.0, 1.0, 1.0, 1.0, 1.0, 1.0, 1.0, 1.0, 1.0, 1.0, 1.0, 1.0, 1.0, 1.0, 1.0, 1.0, 1.0, 1.0, 1.0, 1.0, 1.0, 1.0, 1.0, 1.0, 1.0, 1.0, 1.0, 1.0, 1.0, 1.0, 1.0, 1.0, 1.0, 1.0, 1.0, 1.0, 1.0, 1.0, 1.0, 1.0, 1.0, 1.0, 1.0, 1.0, 1.0, 1.0, 1.0, 1.0, 1.0, 1.0, 1.0, 1.0, 1.0, 1.0, 1.0, 1.0, 1.0, 1.0, 1.0, 1.0, 1.0, 1.0, 1.0, 1.0, 1.0, 1.0, 1.0, 1.0, 1.0, 1.0, 1.0, 1.0, 1.0, 1.0, 1.0, 1.0, 1.0, 1.0, 1.0, 1.0, 1.0, 1.0, 1.0, 1.0, 1.0, 1.0, 1.0, 1.0, 1.0, 1.0, 1.0, 1.0, 1.0, 1.0, 1.0, 1.0, 1.0, 1.0, 1.0, 1.0, 1.0, 1.0, 1.0, 1.0, 1.0, 1.0, 1.0, 1.0, 1.0, 1.0, 1.0, 1.0, 1.0, 1.0, 1.0, 1.0, 1.0, 1.0, 1.0, 1.0, 1.0, 1.0, 1.0, 1.0, 1.0, 1.0, 1.0, 1.0, 1.0, 1.0, 1.0, 1.0, 1.0, 1.0, 1.0, 1.0, 1.0, 1.0, 1.0, 1.0, 1.0, 1.0, 1.0, 1.0, 1.0, 1.0, 1.0, 1.0, 1.0, 1.0, 1.0, 1.0, 1.0, 1.0, 1.0, 1.0, 1.0, 1.0, 1.0, 1.0, 1.0, 1.0, 1.0, 1.0, 1.0, 1.0, 1.0, 1.0, 1.0, 1.0, 1.0, 1.0, 1.0, 1.0, 1.0, 1.0, 1.0, 1.0, 1.0, 1.0, 1.0, 1.0, 1.0, 1.0, 1.0, 1.0, 1.0, 1.0, 1.0, 1.0, 1.0, 1.0, 1.0, 1.0, 1.0, 1.0, 1.0, 1.0, 1.0, 1.0, 1.0, 1.0, 1.0, 1.0, 1.0, 1.0, 1.0, 1.0, 1.0, 1.0, 1.0, 1.0, 1.0, 1.0, 1.0, 1.0, 1.0, 1.0, 1.0, 1.0, 1.0, 1.0, 1.0, 1.0, 1.0, 1.0, 1.0, 1.0, 1.0, 1.0, 1.0, 1.0, 1.0, 1.0, 1.0, 1.0, 1.0, 1.0, 1.0, 1.0, 1.0, 1.0, 1.0, 1.0, 1.0, 1.0, 1.0, 1.0, 1.0, 1.0, 1.0, 1.0, 1.0, 1.0, 1.0, 1.0, 1.0, 1.0, 1.0, 1.0, 1.0, 1.0, 1.0, 1.0, 1.0, 1.0, 1.0, 1.0, 1.0, 1.0, 1.0, 1.0, 1.0, 1.0, 1.0, 1.0, 1.0, 1.0, 1.0, 1.0, 1.0, 1.0, 1.0, 1.0, 1.0, 1.0, 1.0, 1.0, 1.0, 1.0, 1.0, 1.0, 1.0, 1.0, 1.0, 1.0, 1.0, 1.0, 1.0, 1.0, 1.0, 1.0, 1.0, 1.0, 1.0, 1.0, 1.0, 1.0, 1.0, 1.0, 1.0, 1.0, 1.0, 1.0, 1.0, 1.0, 1.0, 1.0, 1.0, 1.0, 1.0, 1.0, 1.0, 1.0, 1.0, 1.0, 1.0, 1.0, 1.0, 1.0, 1.0, 1.0, 1.0, 1.0, 1.0, 1.0, 1.0, 1.0, 1.0, 1.0, 1.0, 1.0, 1.0, 1.0, 1.0, 1.0, 1.0, 1.0, 1.0, 1.0, 1.0, 1.0, 1.0, 1.0, 1.0, 1.0, 1.0, 1.0, 1.0, 1.0, 1.0, 1.0, 1.0, 1.0, 1.0, 1.0, 1.0, 1.0, 1.0, 1.0, 1.0, 1.0, 1.0, 1.0, 1.0, 1.0, 1.0, 1.0, 1.0, 1.0, 1.0, 1.0, 1.0, 1.0, 1.0, 1.0, 1.0, 1.0, 1.0, 1.0, 1.0, 1.0, 1.0, 1.0, 1.0, 1.0, 1.0, 1.0, 1.0, 1.0, 1.0, 1.0, 1.0, 1.0, 1.0, 1.0, 1.0, 1.0, 1.0, 1.0, 1.0, 1.0, 1.0, 1.0, 1.0, 1.0, 1.0, 1.0, 1.0, 1.0, 1.0, 1.0, 1.0, 1.0, 1.0, 1.0, 1.0, 1.0, 1.0, 1.0, 1.0, 1.0, 1.0, 1.0, 1.0, 1.0, 1.0, 1.0, 1.0, 1.0, 1.0, 1.0, 1.0, 1.0, 1.0, 1.0, 1.0, 1.0, 1.0, 1.0, 1.0, 1.0, 1.0, 1.0, 1.0, 1.0, 1.0, 1.0, 1.0, 1.0, 1.0, 1.0, 1.0, 1.0, 1.0, 1.0, 1.0, 1.0, 1.0, 1.0, 1.0, 1.0, 1.0, 1.0, 1.0, 1.0, 1.0, 1.0, 1.0, 1.0, 1.0, 1.0, 1.0, 1.0, 1.0, 1.0, 1.0, 1.0, 1.0, 1.0, 1.0, 1.0, 1.0, 1.0, 1.0, 1.0, 1.0, 1.0, 1.0, 1.0, 1.0, 1.0, 1.0, 1.0, 1.0, 1.0, 1.0, 1.0, 1.0, 1.0, 1.0, 1.0, 1.0, 1.0, 1.0, 1.0, 1.0, 1.0, 1.0, 1.0, 1.0, 1.0, 1.0, 1.0, 1.0, 1.0, 1.0, 1.0, 1.0, 1.0, 1.0, 1.0, 1.0, 1.0, 1.0, 1.0, 1.0, 1.0, 1.0, 1.0, 1.0, 1.0, 1.0, 1.0, 1.0, 1.0, 1.0, 1.0, 1.0, 1.0, 1.0, 1.0, 1.0, 1.0, 1.0, 1.0, 1.0, 1.0, 1.0, 1.0, 1.0, 1.0, 1.0, 1.0, 1.0, 1.0, 1.0, 1.0, 1.0, 1.0, 1.0, 1.0, 1.0, 1.0, 1.0, 1.0, 1.0, 1.0, 1.0, 1.0, 1.0, 1.0, 1.0, 1.0, 1.0, 1.0, 1.0, 1.0, 1.0, 1.0, 1.0, 1.0, 1.0, 1.0, 1.0, 1.0, 1.0, 1.0, 1.0, 1.0, 1.0, 1.0, 1.0, 1.0, 1.0, 1.0, 1.0, 1.0, 1.0, 1.0, 1.0, 1.0, 1.0, 1.0, 1.0, 1.0, 1.0, 1.0, 1.0, 1.0, 1.0, 1.0, 1.0, 1.0, 1.0, 1.0, 1.0, 1.0, 1.0, 1.0, 1.0, 1.0, 1.0, 1.0, 1.0, 1.0, 1.0, 1.0, 1.0, 1.0, 1.0, 1.0, 1.0, 1.0, 1.0, 1.0, 1.0, 1.0, 1.0, 1.0, 1.0, 1.0, 1.0, 1.0, 1.0, 1.0, 1.0, 1.0, 1.0, 1.0, 1.0, 1.0, 1.0, 1.0, 1.0, 1.0, 1.0, 1.0, 1.0, 1.0, 1.0, 1.0, 1.0, 1.0, 1.0, 1.0, 1.0, 1.0, 1.0, 1.0, 1.0, 1.0, 1.0, 1.0, 1.0, 1.0, 1.0, 1.0, 1.0, 1.0, 1.0, 1.0, 1.0, 1.0, 1.0, 1.0, 1.0, 1.0, 1.0, 1.0, 1.0, 1.0, 1.0, 1.0, 1.0, 1.0, 1.0, 1.0, 1.0, 1.0, 1.0, 1.0, 1.0, 1.0, 1.0, 1.0, 1.0, 1.0, 1.0, 1.0, 1.0, 1.0, 1.0, 1.0, 1.0, 1.0, 1.0, 1.0, 1.0, 1.0, 1.0, 1.0, 1.0, 1.0, 1.0, 1.0, 1.0, 1.0, 1.0, 1.0, 1.0, 1.0, 1.0, 1.0, 1.0, 1.0, 1.0, 1.0, 1.0, 1.0, 1.0, 1.0, 1.0, 1.0, 1.0, 1.0, 1.0, 1.0, 1.0, 1.0, 1.0, 1.0, 1.0, 1.0, 1.0, 1.0, 1.0, 1.0, 1.0, 1.0, 1.0, 1.0, 1.0, 1.0, 1.0, 1.0, 1.0, 1.0, 1.0, 1.0, 1.0, 1.0, 1.0, 1.0, 1.0, 1.0, 1.0, 1.0, 1.0, 1.0, 1.0, 1.0, 1.0, 1.0, 1.0, 1.0, 1.0, 1.0, 1.0, 1.0, 1.0, 1.0, 1.0, 1.0, 1.0, 1.0, 1.0, 1.0, 1.0, 1.0, 1.0, 1.0, 1.0, 1.0, 1.0, 1.0, 1.0, 1.0, 1.0, 1.0, 1.0, 1.0, 1.0, 1.0, 1.0, 1.0, 1.0, 1.0, 1.0, 1.0, 1.0, 1.0, 1.0, 1.0, 1.0, 1.0, 1.0, 1.0, 1.0, 1.0, 1.0, 1.0, 1.0, 1.0, 1.0, 1.0, 1.0, 1.0, 1.0, 1.0, 1.0, 1.0, 1.0, 1.0, 1.0, 1.0, 1.0, 1.0, 1.0, 1.0, 1.0, 1.0, 1.0, 1.0, 1.0, 1.0, 1.0, 1.0, 1.0, 1.0, 1.0, 1.0, 1.0, 1.0, 1.0, 1.0, 1.0, 1.0, 1.0, 1.0, 1.0, 1.0, 1.0, 1.0, 1.0, 1.0, 1.0, 1.0, 1.0, 1.0, 1.0, 1.0, 1.0, 1.0, 1.0, 1.0, 1.0, 1.0, 1.0, 1.0, 1.0, 1.0, 1.0, 1.0, 1.0, 1.0, 1.0, 1.0, 1.0, 1.0, 1.0, 1.0, 1.0, 1.0, 1.0, 1.0, 1.0, 1.0, 1.0, 1.0, 1.0, 1.0, 1.0, 1.0, 1.0, 1.0, 1.0, 1.0, 1.0, 1.0, 1.0, 1.0, 1.0, 1.0, 1.0, 1.0, 1.0, 1.0, 1.0, 1.0, 1.0, 1.0, 1.0, 1.0, 1.0, 1.0, 1.0, 1.0, 1.0, 1.0, 1.0, 1.0, 1.0, 1.0, 1.0, 1.0, 1.0, 1.0, 1.0, 1.0, 1.0, 1.0, 1.0, 1.0, 1.0, 1.0, 1.0, 1.0, 1.0, 1.0, 1.0, 1.0, 1.0, 1.0, 1.0, 1.0, 1.0, 1.0, 1.0, 1.0, 1.0, 1.0, 1.0, 1.0, 1.0, 1.0, 1.0, 1.0, 1.0, 1.0, 1.0, 1.0, 1.0, 1.0, 1.0, 1.0, 1.0, 1.0, 1.0, 1.0, 1.0, 1.0, 1.0, 1.0, 1.0, 1.0, 1.0, 1.0, 1.0, 1.0, 1.0, 1.0, 1.0, 1.0, 1.0, 1.0, 1.0, 1.0, 1.0, 1.0, 1.0, 1.0, 1.0, 1.0, 1.0, 1.0, 1.0, 1.0, 1.0, 1.0, 1.0, 1.0, 1.0, 1.0, 1.0, 1.0, 1.0, 1.0, 1.0, 1.0, 1.0, 1.0, 1.0, 1.0, 1.0, 1.0, 1.0, 1.0, 1.0, 1.0, 1.0, 1.0, 1.0, 1.0, 1.0, 1.0, 1.0, 1.0, 1.0, 1.0, 1.0, 1.0, 1.0, 1.0, 1.0, 1.0, 1.0, 1.0, 1.0, 1.0, 1.0, 1.0, 1.0, 1.0, 1.0, 1.0, 1.0, 1.0, 1.0, 1.0, 1.0, 1.0, 1.0, 1.0, 1.0, 1.0, 1.0, 1.0, 1.0, 1.0, 1.0, 1.0, 1.0, 1.0, 1.0, 1.0, 1.0, 1.0, 1.0, 1.0, 1.0, 1.0, 1.0, 1.0, 1.0, 1.0, 1.0, 1.0, 1.0, 1.0, 1.0, 1.0, 1.0, 1.0, 1.0, 1.0, 1.0, 1.0, 1.0, 1.0, 1.0, 1.0, 1.0, 1.0, 1.0, 1.0, 1.0, 1.0, 1.0, 1.0, 1.0, 1.0, 1.0, 1.0, 1.0, 1.0, 1.0, 1.0, 1.0, 1.0, 1.0, 1.0, 1.0, 1.0, 1.0, 1.0, 1.0, 1.0, 1.0, 1.0, 1.0, 1.0, 1.0, 1.0, 1.0, 1.0, 1.0, 1.0, 1.0, 1.0, 1.0, 1.0, 1.0, 1.0, 1.0, 1.0, 1.0, 1.0, 1.0, 1.0, 1.0, 1.0, 1.0, 1.0, 1.0, 1.0, 1.0, 1.0, 1.0, 1.0, 1.0, 1.0, 1.0, 1.0, 1.0, 1.0, 1.0, 1.0, 1.0, 1.0, 1.0, 1.0, 1.0, 1.0, 1.0, 1.0, 1.0, 1.0, 1.0, 1.0, 1.0, 1.0, 1.0, 1.0, 1.0, 1.0, 1.0, 1.0, 1.0, 1.0, 1.0, 1.0, 1.0, 1.0, 1.0, 1.0, 1.0, 1.0, 1.0, 1.0, 1.0, 1.0, 1.0, 1.0, 1.0, 1.0, 1.0, 1.0, 1.0, 1.0, 1.0, 1.0, 1.0, 1.0, 1.0, 1.0, 1.0, 1.0, 1.0, 1.0, 1.0, 1.0, 1.0, 1.0, 1.0, 1.0, 1.0, 1.0, 1.0, 1.0, 1.0, 1.0, 1.0, 1.0, 1.0, 1.0, 1.0, 1.0, 1.0, 1.0, 1.0, 1.0, 1.0, 1.0, 1.0, 1.0, 1.0, 1.0, 1.0, 1.0, 1.0, 1.0, 1.0, 1.0, 1.0, 1.0, 1.0, 1.0, 1.0, 1.0, 1.0, 1.0, 1.0, 1.0, 1.0, 1.0, 1.0, 1.0, 1.0, 1.0, 1.0, 1.0, 1.0, 1.0, 1.0, 1.0, 1.0, 1.0, 1.0, 1.0, 1.0, 1.0, 1.0, 1.0, 1.0, 1.0, 1.0, 1.0, 1.0, 1.0, 1.0, 1.0, 1.0, 1.0, 1.0, 1.0, 1.0, 1.0, 1.0, 1.0, 1.0, 1.0, 1.0, 1.0, 1.0, 1.0, 1.0, 1.0, 1.0, 1.0, 1.0, 1.0, 1.0, 1.0, 1.0, 1.0, 1.0, 1.0, 1.0, 1.0, 1.0, 1.0, 1.0, 1.0, 1.0, 1.0, 1.0, 1.0, 1.0, 1.0, 1.0, 1.0, 1.0, 1.0, 1.0, 1.0, 1.0, 1.0, 1.0, 1.0, 1.0, 1.0, 1.0, 1.0, 1.0, 1.0, 1.0, 1.0, 1.0, 1.0, 1.0, 1.0, 1.0, 1.0, 1.0, 1.0, 1.0, 1.0, 1.0, 1.0, 1.0, 1.0, 1.0, 1.0, 1.0, 1.0, 1.0, 1.0, 1.0, 1.0, 1.0, 1.0, 1.0, 1.0, 1.0, 1.0, 1.0, 1.0, 1.0, 1.0, 1.0, 1.0, 1.0, 1.0, 1.0, 1.0, 1.0, 1.0, 1.0, 1.0, 1.0, 1.0, 1.0, 1.0, 1.0, 1.0, 1.0, 1.0, 1.0, 1.0, 1.0, 1.0, 1.0, 1.0, 1.0, 1.0, 1.0, 1.0, 1.0, 1.0, 1.0, 1.0, 1.0, 1.0, 1.0, 1.0, 1.0, 1.0, 1.0, 1.0, 1.0, 1.0, 1.0, 1.0, 1.0, 1.0, 1.0, 1.0, 1.0, 1.0, 1.0, 1.0, 1.0, 1.0, 1.0, 1.0, 1.0, 1.0, 1.0, 1.0, 1.0, 1.0, 1.0, 1.0, 1.0, 1.0, 1.0, 1.0, 1.0, 1.0, 1.0, 1.0, 1.0, 1.0, 1.0, 1.0, 1.0, 1.0, 1.0, 1.0, 1.0, 1.0, 1.0, 1.0, 1.0, 1.0, 1.0, 1.0, 1.0, 1.0, 1.0, 1.0, 1.0, 1.0, 1.0, 1.0, 1.0, 1.0, 1.0, 1.0, 1.0, 1.0, 1.0, 1.0, 1.0, 1.0, 1.0, 1.0, 1.0, 1.0, 1.0, 1.0, 1.0, 1.0, 1.0, 1.0, 1.0, 1.0, 1.0, 1.0, 1.0, 1.0, 1.0, 1.0, 1.0, 1.0, 1.0, 1.0, 1.0, 1.0, 1.0, 1.0, 1.0, 1.0, 1.0, 1.0, 1.0, 1.0, 1.0, 1.0, 1.0, 1.0, 1.0, 1.0, 1.0, 1.0, 1.0, 1.0, 1.0, 1.0, 1.0, 1.0, 1.0, 1.0, 1.0, 1.0, 1.0, 1.0, 1.0, 1.0, 1.0, 1.0, 1.0, 1.0, 1.0, 1.0, 1.0, 1.0, 1.0, 1.0, 1.0, 1.0, 1.0, 1.0, 1.0, 1.0, 1.0, 1.0, 1.0, 1.0, 1.0, 1.0, 1.0, 1.0, 1.0, 1.0, 1.0, 1.0, 1.0, 1.0, 1.0, 1.0, 1.0, 1.0, 1.0, 1.0, 1.0, 1.0, 1.0, 1.0, 1.0, 1.0, 1.0, 1.0, 1.0, 1.0, 1.0, 1.0, 1.0, 1.0, 1.0, 1.0, 1.0, 1.0, 1.0, 1.0, 1.0, 1.0, 1.0, 1.0, 1.0, 1.0, 1.0, 1.0, 1.0, 1.0, 1.0, 1.0, 1.0, 1.0, 1.0, 1.0, 1.0, 1.0, 1.0, 1.0, 1.0, 1.0, 1.0, 1.0, 1.0, 1.0, 1.0, 1.0, 1.0, 1.0, 1.0, 1.0, 1.0, 1.0, 1.0, 1.0, 1.0, 1.0, 1.0, 1.0, 1.0, 1.0, 1.0, 1.0, 1.0, 1.0, 1.0, 1.0, 1.0, 1.0, 1.0, 1.0, 1.0, 1.0, 1.0, 1.0, 1.0, 1.0, 1.0, 1.0, 1.0, 1.0, 1.0, 1.0, 1.0, 1.0, 1.0, 1.0, 1.0, 1.0, 1.0, 1.0, 1.0, 1.0, 1.0, 1.0, 1.0, 1.0, 1.0, 1.0, 1.0, 1.0, 1.0, 1.0, 1.0, 1.0, 1.0, 1.0, 1.0, 1.0, 1.0, 1.0, 1.0, 1.0, 1.0, 1.0, 1.0, 1.0, 1.0, 1.0, 1.0, 1.0, 1.0, 1.0, 1.0, 1.0, 1.0, 1.0, 1.0, 1.0, 1.0, 1.0, 1.0, 1.0, 1.0, 1.0, 1.0, 1.0, 1.0, 1.0, 1.0, 1.0, 1.0, 1.0, 1.0, 1.0, 1.0, 1.0, 1.0, 1.0, 1.0, 1.0, 1.0, 1.0, 1.0, 1.0, 1.0, 1.0, 1.0, 1.0, 1.0, 1.0, 1.0, 1.0, 1.0, 1.0, 1.0, 1.0, 1.0, 1.0, 1.0, 1.0, 1.0, 1.0, 1.0, 1.0, 1.0, 1.0, 1.0, 1.0, 1.0, 1.0, 1.0, 1.0, 1.0, 1.0, 1.0, 1.0, 1.0, 1.0, 1.0, 1.0, 1.0, 1.0, 1.0, 1.0, 1.0, 1.0, 1.0, 1.0, 1.0, 1.0, 1.0, 1.0, 1.0, 1.0, 1.0, 1.0, 1.0, 1.0, 1.0, 1.0, 1.0, 1.0, 1.0, 1.0, 1.0, 1.0, 1.0, 1.0, 1.0, 1.0, 1.0, 1.0, 1.0, 1.0, 1.0, 1.0, 1.0, 1.0, 1.0, 1.0, 1.0, 1.0, 1.0, 1.0, 1.0, 1.0, 1.0, 1.0, 1.0, 1.0, 1.0, 1.0, 1.0, 1.0, 1.0, 1.0, 1.0, 1.0, 1.0, 1.0, 1.0, 1.0, 1.0, 1.0, 1.0, 1.0, 1.0, 1.0, 1.0, 1.0, 1.0, 1.0, 1.0, 1.0, 1.0, 1.0, 1.0, 1.0, 1.0, 1.0, 1.0, 1.0, 1.0, 1.0, 1.0, 1.0, 1.0, 1.0, 1.0, 1.0, 1.0, 1.0, 1.0, 1.0, 1.0, 1.0, 1.0, 1.0, 1.0, 1.0, 1.0, 1.0, 1.0, 1.0, 1.0, 1.0, 1.0, 1.0, 1.0, 1.0, 1.0, 1.0, 1.0, 1.0, 1.0, 1.0, 1.0, 1.0, 1.0, 1.0, 1.0, 1.0, 1.0, 1.0, 1.0, 1.0, 1.0, 1.0, 1.0, 1.0, 1.0, 1.0, 1.0, 1.0, 1.0, 1.0, 1.0, 1.0, 1.0, 1.0, 1.0, 1.0, 1.0, 1.0, 1.0, 1.0, 1.0, 1.0, 1.0, 1.0, 1.0, 1.0, 1.0, 1.0, 1.0, 1.0, 1.0, 1.0, 1.0, 1.0, 1.0, 1.0, 1.0, 1.0, 1.0, 1.0, 1.0, 1.0, 1.0, 1.0, 1.0, 1.0, 1.0, 1.0, 1.0, 1.0, 1.0, 1.0, 1.0, 1.0, 1.0, 1.0, 1.0, 1.0, 1.0, 1.0, 1.0, 1.0, 1.0, 1.0, 1.0, 1.0, 1.0, 1.0, 1.0, 1.0, 1.0, 1.0, 1.0, 1.0, 1.0, 1.0, 1.0, 1.0, 1.0, 1.0, 1.0, 1.0, 1.0, 1.0, 1.0, 1.0, 1.0, 1.0, 1.0, 1.0, 1.0, 1.0, 1.0, 1.0, 1.0, 1.0, 1.0, 1.0, 1.0, 1.0, 1.0, 1.0, 1.0, 1.0, 1.0, 1.0, 1.0, 1.0, 1.0, 1.0, 1.0, 1.0, 1.0, 1.0, 1.0, 1.0, 1.0, 1.0, 1.0, 1.0, 1.0, 1.0, 1.0, 1.0, 1.0, 1.0, 1.0, 1.0, 1.0, 1.0, 1.0, 1.0, 1.0, 1.0, 1.0, 1.0, 1.0, 1.0, 1.0, 1.0, 1.0, 1.0, 1.0, 1.0, 1.0, 1.0, 1.0, 1.0, 1.0, 1.0, 1.0, 1.0, 1.0, 1.0, 1.0, 1.0, 1.0, 1.0, 1.0, 1.0, 1.0, 1.0, 1.0, 1.0, 1.0, 1.0, 1.0, 1.0, 1.0, 1.0, 1.0, 1.0, 1.0, 1.0, 1.0, 1.0, 1.0, 1.0, 1.0, 1.0, 1.0, 1.0, 1.0, 1.0, 1.0, 1.0, 1.0, 1.0, 1.0, 1.0, 1.0, 1.0, 1.0, 1.0, 1.0, 1.0, 1.0, 1.0, 1.0, 1.0, 1.0, 1.0, 1.0, 1.0, 1.0, 1.0, 1.0, 1.0, 1.0, 1.0, 1.0, 1.0, 1.0, 1.0, 1.0, 1.0, 1.0, 1.0, 1.0, 1.0, 1.0, 1.0, 1.0, 1.0, 1.0, 1.0, 1.0, 1.0, 1.0, 1.0, 1.0, 1.0, 1.0, 1.0, 1.0, 1.0, 1.0, 1.0, 1.0, 1.0, 1.0, 1.0, 1.0, 1.0, 1.0, 1.0, 1.0, 1.0, 1.0, 1.0, 1.0, 1.0, 1.0, 1.0, 1.0, 1.0, 1.0, 1.0, 1.0, 1.0, 1.0, 1.0, 1.0, 1.0, 1.0, 1.0, 1.0, 1.0, 1.0, 1.0, 1.0, 1.0, 1.0, 1.0, 1.0, 1.0, 1.0, 1.0, 1.0, 1.0, 1.0, 1.0, 1.0, 1.0, 1.0, 1.0, 1.0, 1.0, 1.0, 1.0, 1.0, 1.0, 1.0, 1.0, 1.0, 1.0, 1.0, 1.0, 1.0, 1.0, 1.0, 1.0, 1.0, 1.0, 1.0, 1.0, 1.0, 1.0, 1.0, 1.0, 1.0, 1.0, 1.0, 1.0, 1.0, 1.0, 1.0, 1.0, 1.0, 1.0, 1.0, 1.0, 1.0, 1.0, 1.0, 1.0, 1.0, 1.0, 1.0, 1.0, 1.0, 1.0, 1.0, 1.0, 1.0, 1.0, 1.0, 1.0, 1.0, 1.0, 1.0, 1.0, 1.0, 1.0, 1.0, 1.0, 1.0, 1.0, 1.0, 1.0, 1.0, 1.0, 1.0, 1.0, 1.0, 1.0, 1.0, 1.0, 1.0, 1.0, 1.0, 1.0, 1.0, 1.0, 1.0, 1.0, 1.0, 1.0, 1.0, 1.0, 1.0, 1.0, 1.0, 1.0, 1.0, 1.0, 1.0, 1.0, 1.0, 1.0, 1.0, 1.0, 1.0, 1.0, 1.0, 1.0, 1.0, 1.0, 1.0, 1.0, 1.0, 1.0, 1.0, 1.0, 1.0, 1.0, 1.0, 1.0, 1.0, 1.0, 1.0, 1.0, 1.0, 1.0, 1.0, 1.0, 1.0, 1.0, 1.0, 1.0, 1.0, 1.0, 1.0, 1.0, 1.0, 1.0, 1.0, 1.0, 1.0, 1.0, 1.0, 1.0, 1.0, 1.0, 1.0, 1.0, 1.0, 1.0, 1.0, 1.0, 1.0, 1.0, 1.0, 1.0, 1.0, 1.0, 1.0, 1.0, 1.0, 1.0, 1.0, 1.0, 1.0, 1.0, 1.0, 1.0, 1.0, 1.0, 1.0, 1.0, 1.0, 1.0, 1.0, 1.0, 1.0, 1.0, 1.0, 1.0, 1.0, 1.0, 1.0, 1.0, 1.0, 1.0, 1.0, 1.0, 1.0, 1.0, 1.0, 1.0, 1.0, 1.0, 1.0, 1.0, 1.0, 1.0, 1.0, 1.0, 1.0, 1.0, 1.0, 1.0, 1.0, 1.0, 1.0, 1.0, 1.0, 1.0, 1.0, 1.0, 1.0, 1.0, 1.0, 1.0, 1.0, 1.0, 1.0, 1.0, 1.0, 1.0, 1.0, 1.0, 1.0, 1.0, 1.0, 1.0, 1.0, 1.0, 1.0, 1.0, 1.0, 1.0, 1.0, 1.0, 1.0, 1.0, 1.0, 1.0, 1.0, 1.0, 1.0, 1.0, 1.0, 1.0, 1.0, 1.0, 1.0, 1.0, 1.0, 1.0, 1.0, 1.0, 1.0, 1.0, 1.0, 1.0, 1.0, 1.0, 1.0, 1.0, 1.0, 1.0, 1.0, 1.0, 1.0, 1.0, 1.0, 1.0, 1.0, 1.0, 1.0, 1.0, 1.0, 1.0, 1.0, 1.0, 1.0, 1.0, 1.0, 1.0, 1.0, 1.0, 1.0, 1.0, 1.0, 1.0, 1.0, 1.0, 1.0, 1.0, 1.0, 1.0, 1.0, 1.0, 1.0, 1.0, 1.0, 1.0, 1.0, 1.0, 1.0, 1.0, 1.0, 1.0, 1.0, 1.0, 1.0, 1.0, 1.0, 1.0, 1.0, 1.0, 1.0, 1.0, 1.0, 1.0, 1.0, 1.0, 1.0, 1.0, 1.0, 1.0, 1.0, 1.0, 1.0, 1.0, 1.0, 1.0, 1.0, 1.0, 1.0, 1.0, 1.0, 1.0, 1.0, 1.0, 1.0, 1.0, 1.0, 1.0, 1.0, 1.0, 1.0, 1.0, 1.0, 1.0, 1.0, 1.0, 1.0, 1.0, 1.0, 1.0, 1.0, 1.0, 1.0, 1.0, 1.0, 1.0, 1.0, 1.0, 1.0, 1.0, 1.0, 1.0, 1.0, 1.0, 1.0, 1.0, 1.0, 1.0, 1.0, 1.0, 1.0, 1.0, 1.0, 1.0, 1.0, 1.0, 1.0, 1.0, 1.0, 1.0, 1.0, 1.0, 1.0, 1.0, 1.0, 1.0, 1.0, 1.0, 1.0, 1.0, 1.0, 1.0, 1.0, 1.0, 1.0, 1.0, 1.0, 1.0, 1.0, 1.0, 1.0, 1.0, 1.0, 1.0, 1.0, 1.0, 1.0, 1.0, 1.0, 1.0, 1.0, 1.0, 1.0, 1.0, 1.0, 1.0, 1.0, 1.0, 1.0, 1.0, 1.0, 1.0, 1.0, 1.0, 1.0, 1.0, 1.0, 1.0, 1.0, 1.0, 1.0, 1.0, 1.0, 1.0, 1.0, 1.0, 1.0, 1.0, 1.0, 1.0, 1.0, 1.0, 1.0, 1.0, 1.0, 1.0, 1.0, 1.0, 1.0, 1.0, 1.0, 1.0, 1.0, 1.0, 1.0, 1.0, 1.0, 1.0, 1.0, 1.0, 1.0, 1.0, 1.0, 1.0, 1.0, 1.0, 1.0, 1.0, 1.0, 1.0, 1.0, 1.0, 1.0, 1.0, 1.0, 1.0, 1.0, 1.0, 1.0, 1.0, 1.0, 1.0, 1.0, 1.0, 1.0, 1.0, 1.0, 1.0, 1.0, 1.0, 1.0, 1.0, 1.0, 1.0, 1.0, 1.0, 1.0, 1.0, 1.0, 1.0, 1.0, 1.0, 1.0, 1.0, 1.0, 1.0, 1.0, 1.0, 1.0, 1.0, 1.0, 1.0, 1.0, 1.0, 1.0, 1.0, 1.0, 1.0, 1.0, 1.0, 1.0, 1.0, 1.0, 1.0, 1.0, 1.0, 1.0, 1.0, 1.0, 1.0, 1.0, 1.0, 1.0, 1.0, 1.0, 1.0, 1.0, 1.0, 1.0, 1.0, 1.0, 1.0, 1.0, 1.0, 1.0, 1.0, 1.0, 1.0, 1.0, 1.0, 1.0, 1.0, 1.0, 1.0, 1.0, 1.0, 1.0, 1.0, 1.0, 1.0, 1.0, 1.0, 1.0, 1.0, 1.0, 1.0, 1.0, 1.0, 1.0, 1.0, 1.0, 1.0, 1.0, 1.0, 1.0, 1.0, 1.0, 1.0, 1.0, 1.0, 1.0, 1.0, 1.0, 1.0, 1.0, 1.0, 1.0, 1.0, 1.0, 1.0, 1.0, 1.0, 1.0, 1.0, 1.0, 1.0, 1.0, 1.0, 1.0, 1.0, 1.0, 1.0, 1.0, 1.0, 1.0, 1.0, 1.0, 1.0, 1.0, 1.0, 1.0, 1.0, 1.0, 1.0, 1.0, 1.0, 1.0, 1.0, 1.0, 1.0, 1.0, 1.0, 1.0, 1.0, 1.0, 1.0, 1.0, 1.0, 1.0, 1.0, 1.0, 1.0, 1.0, 1.0, 1.0, 1.0, 1.0, 1.0, 1.0, 1.0, 1.0, 1.0, 1.0, 1.0, 1.0, 1.0, 1.0, 1.0, 1.0, 1.0, 1.0, 1.0, 1.0, 1.0, 1.0, 1.0, 1.0, 1.0, 1.0, 1.0, 1.0, 1.0, 1.0, 1.0, 1.0, 1.0, 1.0, 1.0, 1.0, 1.0, 1.0, 1.0, 1.0, 1.0, 1.0, 1.0, 1.0, 1.0, 1.0, 1.0, 1.0, 1.0, 1.0, 1.0, 1.0, 1.0, 1.0, 1.0, 1.0, 1.0, 1.0, 1.0, 1.0, 1.0, 1.0, 1.0, 1.0, 1.0, 1.0, 1.0, 1.0, 1.0, 1.0, 1.0, 1.0, 1.0, 1.0, 1.0, 1.0, 1.0, 1.0, 1.0, 1.0, 1.0, 1.0, 1.0, 1.0, 1.0, 1.0, 1.0, 1.0, 1.0, 1.0, 1.0, 1.0, 1.0, 1.0, 1.0, 1.0, 1.0, 1.0, 1.0, 1.0, 1.0, 1.0, 1.0, 1.0, 1.0, 1.0, 1.0, 1.0, 1.0, 1.0, 1.0, 1.0, 1.0, 1.0, 1.0, 1.0, 1.0, 1.0, 1.0, 1.0, 1.0, 1.0, 1.0, 1.0, 1.0, 1.0, 1.0, 1.0, 1.0, 1.0, 1.0, 1.0, 1.0, 1.0, 1.0, 1.0, 1.0, 1.0, 1.0, 1.0, 1.0, 1.0, 1.0, 1.0, 1.0, 1.0, 1.0, 1.0, 1.0, 1.0, 1.0, 1.0, 1.0, 1.0, 1.0, 1.0, 1.0, 1.0, 1.0, 1.0, 1.0, 1.0, 1.0, 1.0, 1.0, 1.0, 1.0, 1.0, 1.0, 1.0, 1.0, 1.0, 1.0, 1.0, 1.0, 1.0, 1.0, 1.0, 1.0, 1.0, 1.0, 1.0, 1.0, 1.0, 1.0, 1.0, 1.0, 1.0, 1.0, 1.0, 1.0, 1.0, 1.0, 1.0, 1.0, 1.0, 1.0, 1.0, 1.0, 1.0, 1.0, 1.0, 1.0, 1.0, 1.0, 1.0, 1.0, 1.0, 1.0, 1.0, 1.0, 1.0, 1.0, 1.0, 1.0, 1.0, 1.0, 1.0, 1.0, 1.0, 1.0, 1.0, 1.0, 1.0, 1.0, 1.0, 1.0, 1.0, 1.0, 1.0, 1.0, 1.0, 1.0, 1.0, 1.0, 1.0, 1.0, 1.0, 1.0, 1.0, 1.0, 1.0, 1.0, 1.0, 1.0, 1.0, 1.0, 1.0, 1.0, 1.0, 1.0, 1.0, 1.0, 1.0, 1.0, 1.0, 1.0, 1.0, 1.0, 1.0, 1.0, 1.0, 1.0, 1.0, 1.0, 1.0, 1.0, 1.0, 1.0, 1.0, 1.0, 1.0, 1.0, 1.0, 1.0, 1.0, 1.0, 1.0, 1.0, 1.0, 1.0, 1.0, 1.0, 1.0, 1.0, 1.0, 1.0, 1.0, 1.0, 1.0, 1.0, 1.0, 1.0, 1.0, 1.0, 1.0, 1.0, 1.0, 1.0, 1.0, 1.0, 1.0, 1.0, 1.0, 1.0, 1.0, 1.0, 1.0, 1.0, 1.0, 1.0, 1.0, 1.0, 1.0, 1.0, 1.0, 1.0, 1.0, 1.0, 1.0, 1.0, 1.0, 1.0, 1.0, 1.0, 1.0, 1.0, 1.0, 1.0, 1.0, 1.0, 1.0, 1.0, 1.0, 1.0, 1.0, 1.0, 1.0, 1.0, 1.0, 1.0, 1.0, 1.0, 1.0, 1.0, 1.0, 1.0, 1.0, 1.0, 1.0, 1.0, 1.0, 1.0, 1.0, 1.0, 1.0, 1.0, 1.0, 1.0, 1.0, 1.0, 1.0, 1.0, 1.0, 1.0, 1.0, 1.0, 1.0, 1.0, 1.0, 1.0, 1.0, 1.0, 1.0, 1.0, 1.0, 1.0, 1.0, 1.0, 1.0, 1.0, 1.0, 1.0, 1.0, 1.0, 1.0, 1.0, 1.0, 1.0, 1.0, 1.0, 1.0, 1.0, 1.0, 1.0, 1.0, 1.0, 1.0, 1.0, 1.0, 1.0, 1.0, 1.0, 1.0, 1.0, 1.0, 1.0, 1.0, 1.0, 1.0, 1.0, 1.0, 1.0, 1.0, 1.0, 1.0, 1.0, 1.0, 1.0, 1.0, 1.0, 1.0, 1.0, 1.0, 1.0, 1.0, 1.0, 1.0, 1.0, 1.0, 1.0, 1.0, 1.0, 1.0, 1.0, 1.0, 1.0, 1.0, 1.0, 1.0, 1.0, 1.0, 1.0, 1.0, 1.0, 1.0, 1.0, 1.0, 1.0, 1.0, 1.0, 1.0, 1.0, 1.0, 1.0, 1.0, 1.0, 1.0, 1.0, 1.0, 1.0, 1.0, 1.0, 1.0, 1.0, 1.0, 1.0, 1.0, 1.0, 1.0, 1.0, 1.0, 1.0, 1.0, 1.0, 1.0, 1.0, 1.0, 1.0, 1.0, 1.0, 1.0, 1.0, 1.0, 1.0, 1.0, 1.0, 1.0, 1.0, 1.0, 1.0, 1.0, 1.0, 1.0, 1.0, 1.0, 1.0, 1.0, 1.0, 1.0, 1.0, 1.0, 1.0, 1.0, 1.0, 1.0, 1.0, 1.0, 1.0, 1.0, 1.0, 1.0, 1.0, 1.0, 1.0, 1.0, 1.0, 1.0, 1.0, 1.0, 1.0, 1.0, 1.0, 1.0, 1.0, 1.0, 1.0, 1.0, 1.0, 1.0, 1.0, 1.0, 1.0, 1.0, 1.0, 1.0, 1.0, 1.0, 1.0, 1.0, 1.0, 1.0, 1.0, 1.0, 1.0, 1.0, 1.0, 1.0, 1.0, 1.0, 1.0, 1.0, 1.0, 1.0, 1.0, 1.0, 1.0, 1.0, 1.0, 1.0, 1.0, 1.0, 1.0, 1.0, 1.0, 1.0, 1.0, 1.0, 1.0, 1.0, 1.0, 1.0, 1.0, 1.0, 1.0, 1.0, 1.0, 1.0, 1.0, 1.0, 1.0, 1.0, 1.0, 1.0, 1.0, 1.0, 1.0, 1.0, 1.0, 1.0, 1.0, 1.0, 1.0, 1.0, 1.0, 1.0, 1.0, 1.0, 1.0, 1.0, 1.0, 1.0, 1.0, 1.0, 1.0, 1.0, 1.0, 1.0, 1.0, 1.0, 1.0, 1.0, 1.0, 1.0, 1.0, 1.0, 1.0, 1.0, 1.0, 1.0, 1.0, 1.0, 1.0, 1.0, 1.0, 1.0, 1.0, 1.0, 1.0, 1.0, 1.0, 1.0, 1.0, 1.0, 1.0, 1.0, 1.0, 1.0, 1.0, 1.0, 1.0, 1.0, 1.0, 1.0, 1.0, 1.0, 1.0, 1.0, 1.0, 1.0, 1.0, 1.0, 1.0, 1.0, 1.0, 1.0, 1.0, 1.0, 1.0, 1.0, 1.0, 1.0, 1.0, 1.0, 1.0, 1.0, 1.0, 1.0, 1.0, 1.0, 1.0, 1.0, 1.0, 1.0, 1.0, 1.0, 1.0, 1.0, 1.0, 1.0, 1.0, 1.0, 1.0, 1.0, 1.0, 1.0, 1.0, 1.0, 1.0, 1.0, 1.0, 1.0, 1.0, 1.0, 1.0, 1.0, 1.0, 1.0, 1.0, 1.0, 1.0, 1.0, 1.0, 1.0, 1.0, 1.0, 1.0, 1.0, 1.0, 1.0, 1.0, 1.0, 1.0, 1.0, 1.0, 1.0, 1.0, 1.0, 1.0, 1.0, 1.0, 1.0, 1.0, 1.0, 1.0, 1.0, 1.0, 1.0, 1.0, 1.0, 1.0, 1.0, 1.0, 1.0, 1.0, 1.0, 1.0, 1.0, 1.0, 1.0, 1.0, 1.0, 1.0, 1.0, 1.0, 1.0, 1.0, 1.0, 1.0, 1.0, 1.0, 1.0, 1.0, 1.0, 1.0, 1.0, 1.0, 1.0, 1.0, 1.0, 1.0, 1.0, 1.0, 1.0, 1.0, 1.0, 1.0, 1.0, 1.0, 1.0, 1.0, 1.0, 1.0, 1.0, 1.0, 1.0, 1.0, 1.0, 1.0, 1.0, 1.0, 1.0, 1.0, 1.0, 1.0, 1.0, 1.0, 1.0, 1.0, 1.0, 1.0, 1.0, 1.0, 1.0, 1.0, 1.0, 1.0, 1.0, 1.0, 1.0, 1.0, 1.0, 1.0, 1.0, 1.0, 1.0, 1.0, 1.0, 1.0, 1.0, 1.0, 1.0, 1.0, 1.0, 1.0, 1.0, 1.0, 1.0, 1.0, 1.0, 1.0, 1.0, 1.0, 1.0, 1.0, 1.0, 1.0, 1.0, 1.0, 1.0, 1.0, 1.0, 1.0, 1.0, 1.0, 1.0, 1.0, 1.0, 1.0, 1.0, 1.0, 1.0, 1.0, 1.0, 1.0, 1.0, 1.0, 1.0, 1.0, 1.0, 1.0, 1.0, 1.0, 1.0, 1.0, 1.0, 1.0, 1.0, 1.0, 1.0, 1.0, 1.0, 1.0, 1.0, 1.0, 1.0, 1.0, 1.0, 1.0, 1.0, 1.0, 1.0, 1.0, 1.0, 1.0, 1.0, 1.0, 1.0, 1.0, 1.0, 1.0, 1.0, 1.0, 1.0, 1.0, 1.0, 1.0, 1.0, 1.0, 1.0, 1.0, 1.0, 1.0, 1.0, 1.0, 1.0, 1.0, 1.0, 1.0, 1.0, 1.0, 1.0, 1.0, 1.0, 1.0, 1.0, 1.0, 1.0, 1.0, 1.0, 1.0, 1.0, 1.0, 1.0, 1.0, 1.0, 1.0, 1.0, 1.0, 1.0, 1.0, 1.0, 1.0, 1.0, 1.0, 1.0, 1.0, 1.0, 1.0, 1.0, 1.0, 1.0, 1.0, 1.0, 1.0, 1.0, 1.0, 1.0, 1.0, 1.0, 1.0, 1.0, 1.0, 1.0, 1.0, 1.0, 1.0, 1.0, 1.0, 1.0, 1.0, 1.0, 1.0, 1.0, 1.0, 1.0, 1.0, 1.0, 1.0, 1.0, 1.0, 1.0, 1.0, 1.0, 1.0, 1.0, 1.0, 1.0, 1.0, 1.0, 1.0, 1.0, 1.0, 1.0, 1.0, 1.0, 1.0, 1.0, 1.0, 1.0, 1.0, 1.0, 1.0, 1.0, 1.0, 1.0, 1.0, 1.0, 1.0, 1.0, 1.0, 1.0, 1.0, 1.0, 1.0, 1.0, 1.0, 1.0, 1.0, 1.0, 1.0, 1.0, 1.0, 1.0, 1.0, 1.0, 1.0, 1.0, 1.0, 1.0, 1.0, 1.0, 1.0, 1.0, 1.0, 1.0, 1.0, 1.0, 1.0, 1.0, 1.0, 1.0, 1.0, 1.0, 1.0, 1.0, 1.0, 1.0, 1.0, 1.0, 1.0, 1.0, 1.0, 1.0, 1.0, 1.0, 1.0, 1.0, 1.0, 1.0, 1.0, 1.0, 1.0, 1.0, 1.0, 1.0, 1.0, 1.0, 1.0, 1.0, 1.0, 1.0, 1.0, 1.0, 1.0, 1.0, 1.0, 1.0, 1.0, 1.0, 1.0, 1.0, 1.0, 1.0, 1.0, 1.0, 1.0, 1.0, 1.0, 1.0, 1.0, 1.0, 1.0, 1.0, 1.0, 1.0, 1.0, 1.0, 1.0, 1.0, 1.0, 1.0, 1.0, 1.0, 1.0, 1.0, 1.0, 1.0, 1.0, 1.0, 1.0, 1.0, 1.0])
me_cube_001.use_remesh_preserve_volume = False
me_cube_001.use_remesh_preserve_attributes = False
me_cube_001.use_mirror_vertex_groups = False
me_cube_001.update()
me_boat_a = bpy.data.meshes.new('Boat_A')
me_boat_a.from_pydata([(-0.827, -2.664, 0.1764), (-0.8596, -2.671, 0.3105), (-0.2762, 2.381, -0.4007), (-0.3088, 2.374, 0.3105), (-0.6834, -2.704, 0.1789), (-0.6641, -2.729, 0.3105), (1.606, 1.825, -0.3983), (1.625, 1.8, 0.3105), (-0.8807, 0.0935, -0.3686), (-0.9133, 0.08611, 0.3105), (0.8651, -0.4221, -0.3662), (0.8844, -0.4471, 0.3105), (-1.136, -1.201, -0.2348), (0.3928, -1.672, 0.3105), (-1.169, -1.209, 0.3105), (0.3735, -1.647, -0.2323), (-1.081, -1.903, -0.1057), (-0.03595, -2.23, 0.3105), (-1.114, -1.91, 0.3105), (-0.05524, -2.205, -0.1032), (0.6581, 2.087, -0.4187), (0.6581, 2.087, 0.3105), (-0.7619, -2.7, 0.1584), (-0.7619, -2.7, 0.3105), (-0.01444, -0.1805, 0.3105), (-0.01444, -0.1805, -0.3866), (-0.3881, -1.44, 0.3105), (-0.3881, -1.44, -0.2527), (-0.575, -2.07, 0.3105), (-0.575, -2.07, -0.1236), (-0.7362, -2.089, 0.1948), (-0.6809, -1.902, 0.5596), (-0.7003, -1.967, 0.1948), (-0.6449, -1.781, 0.5596), (-0.4497, -2.173, 0.1948), (-0.3944, -1.987, 0.5596), (-0.4138, -2.052, 0.1948), (-0.3584, -1.866, 0.5596), (-0.8862, -1.707, 0.1948), (-0.9222, -1.829, 0.1948), (-0.8669, -1.642, 0.5596), (-0.8309, -1.521, 0.5596), (-0.06077, -1.749, 0.5596), (-0.1161, -1.936, 0.1948), (-0.1521, -2.057, 0.1948), (-0.09676, -1.87, 0.5596)], [], [(8, 9, 3, 2), (20, 21, 7, 6), (19, 17, 5, 4), (29, 19, 4, 22), (28, 18, 1, 23), (21, 3, 9, 24), (20, 6, 10, 25), (6, 7, 11, 10), (12, 14, 9, 8), (16, 18, 14, 12), (24, 9, 14, 26), (25, 10, 15, 27), (10, 11, 13, 15), (0, 1, 18, 16), (26, 14, 18, 28), (27, 15, 19, 29), (15, 13, 17, 19), (12, 27, 29, 16), (13, 26, 28, 17), (8, 25, 27, 12), (11, 24, 26, 13), (2, 20, 25, 8), (7, 21, 24, 11), (17, 28, 23, 5), (16, 29, 22, 0), (4, 5, 23, 22), (2, 3, 21, 20), (16, 12, 8, 2, 0), (22, 23, 1, 0), (32, 30, 39, 38), (32, 33, 37, 36), (31, 33, 41, 40), (34, 35, 31, 30), (32, 36, 34, 30), (37, 33, 31, 35), (39, 40, 41, 38), (43, 42, 45, 44), (35, 34, 44, 45), (34, 36, 43, 44), (33, 32, 38, 41), (30, 31, 40, 39), (37, 35, 45, 42), (36, 37, 42, 43)])
me_boat_a.polygons.foreach_set('use_smooth', [1, 1, 1, 1, 1, 1, 1, 1, 1, 1, 1, 1, 1, 1, 1, 1, 1, 1, 1, 1, 1, 1, 1, 1, 1, 1, 1, 1, 1, 0, 0, 0, 0, 0, 0, 0, 0, 0, 0, 0, 0, 0, 0])
me_boat_a.polygons.foreach_set('material_index', [0, 0, 0, 0, 0, 0, 0, 0, 0, 0, 0, 0, 0, 0, 0, 0, 0, 0, 0, 0, 0, 0, 0, 0, 0, 0, 0, 0, 0, 1, 1, 1, 1, 1, 1, 1, 1, 1, 1, 1, 1, 1, 1])
me_boat_a.materials.append(mat_material_test)
me_boat_a.materials.append(mat_glass)
me_boat_a.use_remesh_preserve_volume = False
me_boat_a.use_remesh_preserve_attributes = False
me_boat_a.use_mirror_vertex_groups = False
me_boat_a.update()

# ---- objects
ob_cube = bpy.data.objects.new('Cube', me_cube_001)
ob_boat_simple = bpy.data.objects.new('Boat_simple', me_boat_a)

# ---- transforms, parenting, visibility, modifiers, constraints
ob_cube.location = (0.03118, 0.009353, -0.0287)
ob_cube.show_wire = True
ob_cube.show_all_edges = True
ob_cube.lineart.crease_threshold = 0.0
_vg = ob_cube.vertex_groups.new(name='Group')
_m = ob_cube.modifiers.new('Mirror', 'MIRROR')
_m.use_clip = True
_m = ob_cube.modifiers.new('Auto Smooth', 'NODES')
_m.node_group = ng_auto_smooth
_gi = [s.identifier for s in ng_auto_smooth.interface.items_tree if s.item_type == 'SOCKET' and s.in_out == 'INPUT']
_m[_gi[1]] = 0.5236  # Angle
ob_boat_simple.location = (0.0, 0.0, 0.0)
ob_boat_simple.rotation_euler = (0.0, -0.0, 0.2819)
ob_boat_simple.show_wire = True
ob_boat_simple.show_all_edges = True
ob_boat_simple.lineart.crease_threshold = 0.0
_m = ob_boat_simple.modifiers.new('Auto Smooth', 'NODES')
_m.node_group = ng_auto_smooth
_gi = [s.identifier for s in ng_auto_smooth.interface.items_tree if s.item_type == 'SOCKET' and s.in_out == 'INPUT']
_m[_gi[1]] = 0.5236  # Angle

# ---- collection membership
col_collection_1.objects.link(ob_cube)
col_collection_2.objects.link(ob_boat_simple)

# ---- scene / render settings (as saved in the file)
scene.frame_start = 0; scene.frame_end = 250; scene.frame_set(2)
scene.render.engine = 'BLENDER_EEVEE_NEXT'
scene.render.resolution_percentage = 50
scene.render.dither_intensity = 0.0
scene.cycles.use_denoising = False
scene.cycles.samples = 128
scene.cycles.sampling_pattern = 'TABULATED_SOBOL'
scene.cycles.use_adaptive_sampling = False
scene.cycles.use_light_tree = False
scene.view_settings.view_transform = 'Standard'
bpy.context.view_layer.update()

# ---- added for rendering (the .blend has no active camera and no usable light): camera, sun
cam_auto = bpy.data.cameras.new('AutoCamera')
cam_auto.lens = 50.0
cam_auto.sensor_width = 36.0
cam_auto.clip_end = 1000.0
ob_auto_camera = bpy.data.objects.new('AutoCamera', cam_auto)
scene.collection.objects.link(ob_auto_camera)
ob_auto_camera.location = (5.82981, -7.01862, 4.69393)
ob_auto_camera.rotation_euler = (1.09748, -7.21219e-08, 0.694738)
scene.camera = ob_auto_camera
light_auto_sun = bpy.data.lights.new('AutoSun', 'SUN')
light_auto_sun.energy = 3.0
light_auto_sun.angle = 0.0523599
ob_auto_sun = bpy.data.objects.new('AutoSun', light_auto_sun)
scene.collection.objects.link(ob_auto_sun)
ob_auto_sun.rotation_euler = (0.872665, 0.174533, 0.523599)
bpy.context.view_layer.update()
